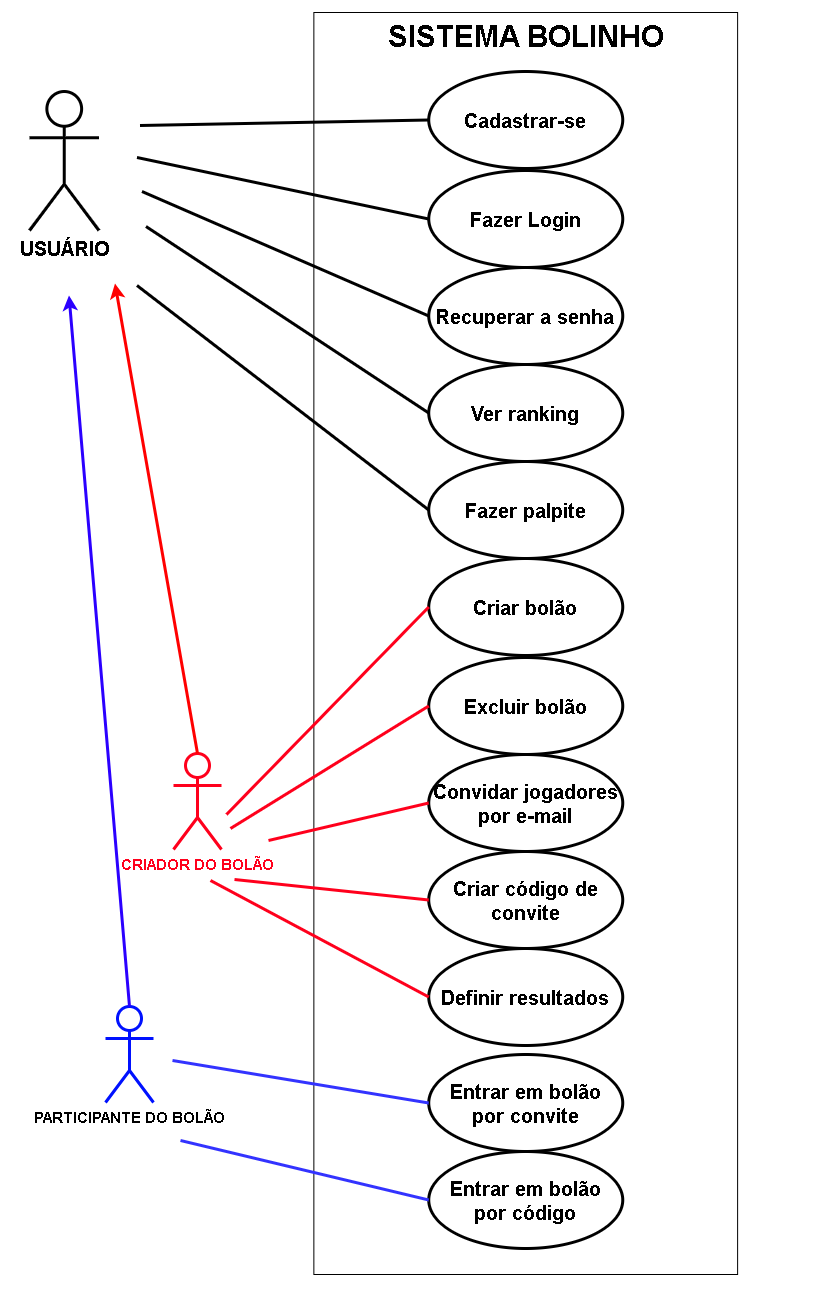

The diagram above was exported from draw.io. Its source (the exported page's mxGraphModel, read from the mxfile embedded in the PNG):
<mxGraphModel dx="2857" dy="1537" grid="0" gridSize="10" guides="1" tooltips="1" connect="1" arrows="1" fold="1" page="1" pageScale="1" pageWidth="827" pageHeight="1299" math="0" shadow="0">
  <root>
    <mxCell id="0" />
    <mxCell id="1" parent="0" />
    <mxCell id="NmnyMcfVbjdSukweOMKj-1" parent="1" style="rounded=0;whiteSpace=wrap;html=1;" value="" vertex="1">
      <mxGeometry height="1262" width="423.75" x="313.36" y="12" as="geometry" />
    </mxCell>
    <mxCell id="NmnyMcfVbjdSukweOMKj-2" parent="1" style="shape=umlActor;verticalLabelPosition=bottom;verticalAlign=top;html=1;outlineConnect=0;fontColor=light-dark(#000000, #ff80ee);fillStyle=auto;strokeWidth=3;fontStyle=1" value="&lt;font style=&quot;font-size: 20px;&quot;&gt;USUÁRIO&lt;/font&gt;" vertex="1">
      <mxGeometry height="139" width="69.5" x="29" y="91" as="geometry" />
    </mxCell>
    <mxCell id="NmnyMcfVbjdSukweOMKj-3" parent="1" style="shape=umlActor;verticalLabelPosition=bottom;verticalAlign=top;html=1;outlineConnect=0;fontColor=light-dark(#000000, #ff80ee);fillStyle=auto;strokeWidth=3;fontStyle=1;strokeColor=#FF001C;" value="&lt;font style=&quot;font-size: 15px; color: rgb(255, 0, 28);&quot;&gt;CRIADOR DO BOLÃO&lt;/font&gt;" vertex="1">
      <mxGeometry height="96" width="48" x="173" y="753" as="geometry" />
    </mxCell>
    <mxCell id="NmnyMcfVbjdSukweOMKj-4" parent="1" style="shape=umlActor;verticalLabelPosition=bottom;verticalAlign=top;html=1;outlineConnect=0;fontColor=light-dark(#000000, #ff80ee);fillStyle=auto;strokeWidth=3;fontStyle=1;strokeColor=light-dark(#0011ff, #ededed);" value="&lt;font style=&quot;font-size: 15px;&quot;&gt;PARTICIPANTE DO BOLÃO&lt;/font&gt;" vertex="1">
      <mxGeometry height="96" width="48" x="105" y="1006" as="geometry" />
    </mxCell>
    <mxCell id="NmnyMcfVbjdSukweOMKj-5" parent="1" style="ellipse;whiteSpace=wrap;html=1;strokeWidth=3;fontSize=20;" value="&lt;b&gt;Fazer Login&lt;/b&gt;" vertex="1">
      <mxGeometry height="97" width="194" x="428.25" y="170" as="geometry" />
    </mxCell>
    <mxCell id="NmnyMcfVbjdSukweOMKj-6" edge="1" parent="1" source="NmnyMcfVbjdSukweOMKj-3" style="endArrow=classic;html=1;rounded=0;exitX=0.5;exitY=0;exitDx=0;exitDy=0;exitPerimeter=0;strokeWidth=3;strokeColor=light-dark(#ff0000, #ededed);" value="">
      <mxGeometry height="50" relative="1" width="50" as="geometry">
        <mxPoint x="279.5" y="417" as="sourcePoint" />
        <mxPoint x="114.5" y="283" as="targetPoint" />
      </mxGeometry>
    </mxCell>
    <mxCell id="NmnyMcfVbjdSukweOMKj-7" edge="1" parent="1" source="NmnyMcfVbjdSukweOMKj-4" style="endArrow=classic;html=1;rounded=0;exitX=0.5;exitY=0;exitDx=0;exitDy=0;exitPerimeter=0;strokeWidth=3;strokeColor=light-dark(#2b00ff, #ededed);" value="">
      <mxGeometry height="50" relative="1" width="50" as="geometry">
        <mxPoint x="388.5" y="606" as="sourcePoint" />
        <mxPoint x="68.5" y="295" as="targetPoint" />
      </mxGeometry>
    </mxCell>
    <mxCell id="NmnyMcfVbjdSukweOMKj-8" parent="1" style="text;html=1;whiteSpace=wrap;overflow=hidden;rounded=0;align=center;fontSize=15;" value="&lt;h1 style=&quot;margin-top: 0px;&quot;&gt;SISTEMA BOLINHO&lt;/h1&gt;" vertex="1">
      <mxGeometry height="48" width="462.75" x="293.87" y="12" as="geometry" />
    </mxCell>
    <mxCell id="NmnyMcfVbjdSukweOMKj-9" parent="1" style="ellipse;whiteSpace=wrap;html=1;strokeWidth=3;fontSize=20;" value="&lt;b&gt;Cadastrar-se&lt;/b&gt;" vertex="1">
      <mxGeometry height="97" width="194" x="428.24" y="71" as="geometry" />
    </mxCell>
    <mxCell id="NmnyMcfVbjdSukweOMKj-10" edge="1" parent="1" style="endArrow=none;html=1;rounded=0;entryX=0;entryY=0.5;entryDx=0;entryDy=0;strokeWidth=3;" target="NmnyMcfVbjdSukweOMKj-9" value="">
      <mxGeometry height="50" relative="1" width="50" as="geometry">
        <Array as="points" />
        <mxPoint x="139.5" y="125" as="sourcePoint" />
        <mxPoint x="371.5" y="424" as="targetPoint" />
      </mxGeometry>
    </mxCell>
    <mxCell id="NmnyMcfVbjdSukweOMKj-11" edge="1" parent="1" style="endArrow=none;html=1;rounded=0;entryX=0;entryY=0.5;entryDx=0;entryDy=0;strokeWidth=3;" target="NmnyMcfVbjdSukweOMKj-5" value="">
      <mxGeometry height="50" relative="1" width="50" as="geometry">
        <Array as="points" />
        <mxPoint x="136.5" y="157" as="sourcePoint" />
        <mxPoint x="629.5" y="152" as="targetPoint" />
      </mxGeometry>
    </mxCell>
    <mxCell id="NmnyMcfVbjdSukweOMKj-12" parent="1" style="ellipse;whiteSpace=wrap;html=1;strokeWidth=3;fontSize=20;" value="&lt;b&gt;Recuperar a senha&lt;/b&gt;" vertex="1">
      <mxGeometry height="97" width="194" x="428.25" y="267" as="geometry" />
    </mxCell>
    <mxCell id="NmnyMcfVbjdSukweOMKj-13" edge="1" parent="1" style="endArrow=none;html=1;rounded=0;entryX=0;entryY=0.5;entryDx=0;entryDy=0;strokeWidth=3;" target="NmnyMcfVbjdSukweOMKj-12" value="">
      <mxGeometry height="50" relative="1" width="50" as="geometry">
        <Array as="points" />
        <mxPoint x="141.5" y="191" as="sourcePoint" />
        <mxPoint x="566.5" y="252" as="targetPoint" />
      </mxGeometry>
    </mxCell>
    <mxCell id="NmnyMcfVbjdSukweOMKj-14" parent="1" style="ellipse;whiteSpace=wrap;html=1;strokeWidth=3;fontSize=20;" value="&lt;b&gt;Ver ranking&lt;/b&gt;" vertex="1">
      <mxGeometry height="97" width="194" x="428.24" y="364" as="geometry" />
    </mxCell>
    <mxCell id="NmnyMcfVbjdSukweOMKj-15" edge="1" parent="1" style="endArrow=none;html=1;rounded=0;entryX=0;entryY=0.5;entryDx=0;entryDy=0;strokeWidth=3;" target="NmnyMcfVbjdSukweOMKj-14" value="">
      <mxGeometry height="50" relative="1" width="50" as="geometry">
        <Array as="points" />
        <mxPoint x="145.5" y="226" as="sourcePoint" />
        <mxPoint x="655.5" y="492" as="targetPoint" />
      </mxGeometry>
    </mxCell>
    <mxCell id="NmnyMcfVbjdSukweOMKj-18" parent="1" style="ellipse;whiteSpace=wrap;html=1;strokeWidth=3;fontSize=20;" value="&lt;b&gt;Fazer palpite&lt;/b&gt;" vertex="1">
      <mxGeometry height="97" width="194" x="428.23" y="461" as="geometry" />
    </mxCell>
    <mxCell id="NmnyMcfVbjdSukweOMKj-19" edge="1" parent="1" style="endArrow=none;html=1;rounded=0;entryX=0;entryY=0.5;entryDx=0;entryDy=0;strokeWidth=3;" target="NmnyMcfVbjdSukweOMKj-18" value="">
      <mxGeometry height="50" relative="1" width="50" as="geometry">
        <Array as="points" />
        <mxPoint x="136.5" y="285" as="sourcePoint" />
        <mxPoint x="577.5" y="803" as="targetPoint" />
      </mxGeometry>
    </mxCell>
    <mxCell id="NmnyMcfVbjdSukweOMKj-20" parent="1" style="ellipse;whiteSpace=wrap;html=1;strokeWidth=3;fontSize=20;" value="&lt;b&gt;Criar bolão&lt;/b&gt;" vertex="1">
      <mxGeometry height="97" width="194" x="428.25" y="558" as="geometry" />
    </mxCell>
    <mxCell id="NmnyMcfVbjdSukweOMKj-21" parent="1" style="ellipse;whiteSpace=wrap;html=1;strokeWidth=3;fontSize=20;" value="&lt;b&gt;Excluir bolão&lt;/b&gt;" vertex="1">
      <mxGeometry height="97" width="194" x="428.25" y="657" as="geometry" />
    </mxCell>
    <mxCell id="NmnyMcfVbjdSukweOMKj-23" parent="1" style="ellipse;whiteSpace=wrap;html=1;strokeWidth=3;fontSize=20;" value="&lt;b&gt;Criar código de convite&lt;/b&gt;" vertex="1">
      <mxGeometry height="97" width="194" x="428.23" y="851" as="geometry" />
    </mxCell>
    <mxCell id="NmnyMcfVbjdSukweOMKj-24" parent="1" style="ellipse;whiteSpace=wrap;html=1;strokeWidth=3;fontSize=20;" value="&lt;b&gt;Entrar em bolão&lt;/b&gt;&lt;div&gt;&lt;b&gt;por convite&lt;/b&gt;&lt;/div&gt;" vertex="1">
      <mxGeometry height="97" width="194" x="428.24" y="1054" as="geometry" />
    </mxCell>
    <mxCell id="NmnyMcfVbjdSukweOMKj-25" edge="1" parent="1" style="endArrow=none;html=1;rounded=0;entryX=0;entryY=0.5;entryDx=0;entryDy=0;strokeWidth=3;strokeColor=#FF001C;" target="NmnyMcfVbjdSukweOMKj-20" value="">
      <mxGeometry height="50" relative="1" width="50" as="geometry">
        <Array as="points" />
        <mxPoint x="226" y="814" as="sourcePoint" />
        <mxPoint x="611.5" y="814" as="targetPoint" />
      </mxGeometry>
    </mxCell>
    <mxCell id="NmnyMcfVbjdSukweOMKj-26" edge="1" parent="1" style="endArrow=none;html=1;rounded=0;entryX=0;entryY=0.5;entryDx=0;entryDy=0;strokeWidth=3;strokeColor=#FF001C;" target="NmnyMcfVbjdSukweOMKj-21" value="">
      <mxGeometry height="50" relative="1" width="50" as="geometry">
        <Array as="points" />
        <mxPoint x="230" y="828" as="sourcePoint" />
        <mxPoint x="890" y="953" as="targetPoint" />
      </mxGeometry>
    </mxCell>
    <mxCell id="NmnyMcfVbjdSukweOMKj-28" edge="1" parent="1" style="endArrow=none;html=1;rounded=0;entryX=0;entryY=0.5;entryDx=0;entryDy=0;strokeWidth=3;strokeColor=#FF001C;" target="NmnyMcfVbjdSukweOMKj-23" value="">
      <mxGeometry height="50" relative="1" width="50" as="geometry">
        <Array as="points" />
        <mxPoint x="234" y="879" as="sourcePoint" />
        <mxPoint x="680" y="944" as="targetPoint" />
      </mxGeometry>
    </mxCell>
    <mxCell id="NmnyMcfVbjdSukweOMKj-29" edge="1" parent="1" style="endArrow=none;html=1;rounded=0;entryX=0;entryY=0.5;entryDx=0;entryDy=0;strokeWidth=3;strokeColor=#3333FF;" target="NmnyMcfVbjdSukweOMKj-24" value="">
      <mxGeometry height="50" relative="1" width="50" as="geometry">
        <Array as="points" />
        <mxPoint x="172" y="1060" as="sourcePoint" />
        <mxPoint x="508" y="1065" as="targetPoint" />
      </mxGeometry>
    </mxCell>
    <mxCell id="NmnyMcfVbjdSukweOMKj-30" parent="1" style="ellipse;whiteSpace=wrap;html=1;strokeWidth=3;fontSize=20;" value="&lt;b&gt;Convidar jogadores por e-mail&lt;/b&gt;" vertex="1">
      <mxGeometry height="97" width="194" x="428.25" y="754" as="geometry" />
    </mxCell>
    <mxCell id="NmnyMcfVbjdSukweOMKj-31" edge="1" parent="1" style="endArrow=none;html=1;rounded=0;entryX=0;entryY=0.5;entryDx=0;entryDy=0;strokeWidth=3;strokeColor=#FF001C;" target="NmnyMcfVbjdSukweOMKj-30" value="">
      <mxGeometry height="50" relative="1" width="50" as="geometry">
        <Array as="points" />
        <mxPoint x="268" y="840" as="sourcePoint" />
        <mxPoint x="461" y="951" as="targetPoint" />
      </mxGeometry>
    </mxCell>
    <mxCell id="NmnyMcfVbjdSukweOMKj-32" parent="1" style="ellipse;whiteSpace=wrap;html=1;strokeWidth=3;fontSize=20;" value="&lt;b&gt;Definir resultados&lt;/b&gt;" vertex="1">
      <mxGeometry height="97" width="194" x="428.23" y="948" as="geometry" />
    </mxCell>
    <mxCell id="NmnyMcfVbjdSukweOMKj-33" edge="1" parent="1" style="endArrow=none;html=1;rounded=0;entryX=0;entryY=0.5;entryDx=0;entryDy=0;strokeWidth=3;strokeColor=#FF001C;" target="NmnyMcfVbjdSukweOMKj-32" value="">
      <mxGeometry height="50" relative="1" width="50" as="geometry">
        <Array as="points" />
        <mxPoint x="210" y="880" as="sourcePoint" />
        <mxPoint x="564" y="1068" as="targetPoint" />
      </mxGeometry>
    </mxCell>
    <mxCell id="NmnyMcfVbjdSukweOMKj-34" parent="1" style="ellipse;whiteSpace=wrap;html=1;strokeWidth=3;fontSize=20;" value="&lt;b&gt;Entrar em bolão&lt;/b&gt;&lt;div&gt;&lt;b&gt;por código&lt;/b&gt;&lt;/div&gt;" vertex="1">
      <mxGeometry height="97" width="194" x="428.25" y="1151" as="geometry" />
    </mxCell>
    <mxCell id="NmnyMcfVbjdSukweOMKj-35" edge="1" parent="1" style="endArrow=none;html=1;rounded=0;entryX=0;entryY=0.5;entryDx=0;entryDy=0;strokeWidth=3;strokeColor=#3333FF;" target="NmnyMcfVbjdSukweOMKj-34" value="">
      <mxGeometry height="50" relative="1" width="50" as="geometry">
        <Array as="points" />
        <mxPoint x="180" y="1140" as="sourcePoint" />
        <mxPoint x="576" y="1280" as="targetPoint" />
      </mxGeometry>
    </mxCell>
  </root>
</mxGraphModel>